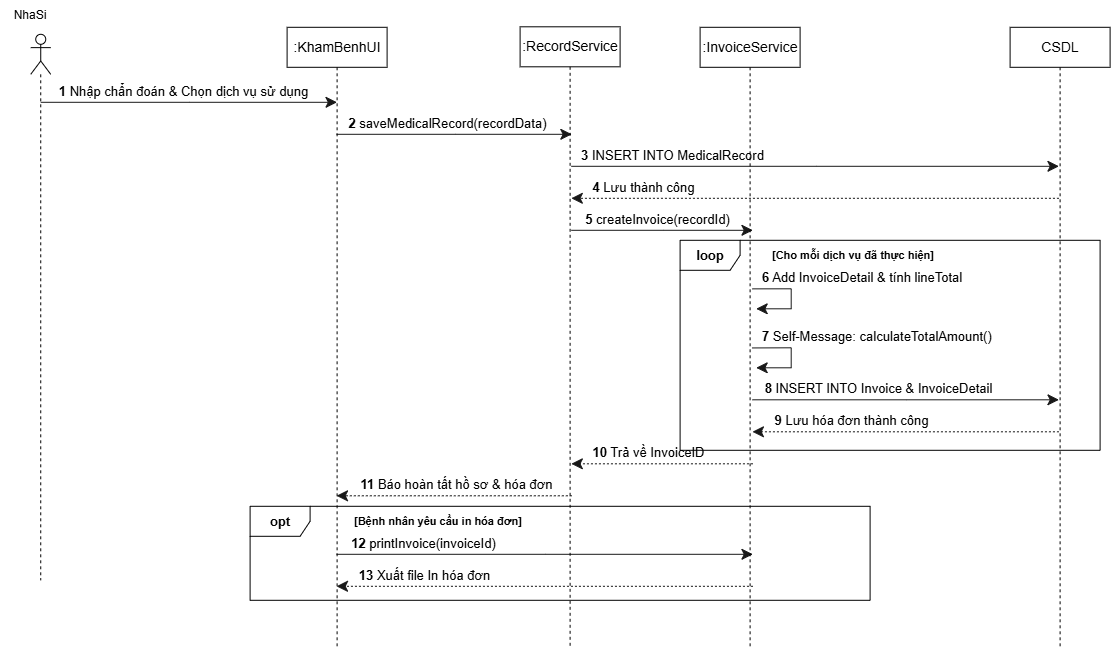

The diagram above was exported from draw.io. Its source (the exported page's mxGraphModel, read from the mxfile embedded in the PNG):
<mxGraphModel dx="2203" dy="1130" grid="1" gridSize="10" guides="1" tooltips="1" connect="1" arrows="1" fold="1" page="1" pageScale="1" pageWidth="827" pageHeight="1169" math="0" shadow="0">
  <root>
    <mxCell id="0" />
    <mxCell id="1" parent="0" />
    <UserObject label="" plantUmlData="{&#10;  &quot;data&quot;: &quot;@startuml\nautonumber\nactor \&quot;:NhaSi\&quot; as NS\nparticipant \&quot;:KhamBenhUI\&quot; as UI\nparticipant \&quot;:RecordService\&quot; as RS\nparticipant \&quot;:InvoiceService\&quot; as IS\ndatabase \&quot;:CSDL\&quot; as DB\n\nNS -&gt; UI: Nhập chẩn đoán &amp; Chọn dịch vụ sử dụng\nUI -&gt; RS: saveMedicalRecord(recordData)\nRS -&gt; DB: INSERT INTO MedicalRecord\nDB --&gt; RS: Lưu thành công\n\nRS -&gt; IS: createInvoice(recordId)\nloop Cho mỗi dịch vụ đã thực hiện\n    IS -&gt; IS: Add InvoiceDetail &amp; tính lineTotal\nend\nIS -&gt; IS: Self-Message: calculateTotalAmount()\nIS -&gt; DB: INSERT INTO Invoice &amp; InvoiceDetail\nDB --&gt; IS: Lưu hóa đơn thành công\nIS --&gt; RS: Trả về InvoiceID\nRS --&gt; UI: Báo hoàn tất hồ sơ &amp; hóa đơn\n\nopt Bệnh nhân yêu cầu in hóa đơn\n    UI -&gt; IS: printInvoice(invoiceId)\n    IS --&gt; UI: Xuất file In hóa đơn\nend\n@enduml&quot;,&#10;  &quot;config&quot;: null&#10;}" id="l1vioaQM7GEGI5BYA-fA-852">
      <mxCell connectable="0" parent="1" style="group;transparentBounds=1;editIcon=1;lockedGroup=0;groupPadding=10;" vertex="1">
        <mxGeometry as="geometry" />
      </mxCell>
    </UserObject>
    <UserObject label="[Cho mỗi dịch vụ đã thực hiện]" plantUmlId="grpcond_7" plantUmlBaseStyle="text;html=1;fontColor=#000000;fontSize=11;fontStyle=1;align=left;verticalAlign=middle;" plantUmlBaseValue="[Cho mỗi dịch vụ đã thực hiện]" id="l1vioaQM7GEGI5BYA-fA-864">
      <mxCell parent="l1vioaQM7GEGI5BYA-fA-852" style="text;html=1;fontColor=#000000;fontSize=11;fontStyle=1;align=left;verticalAlign=middle;" vertex="1">
        <mxGeometry height="15" width="182.89151428571432" x="780.870007142857" y="1208" as="geometry" />
      </mxCell>
    </UserObject>
    <UserObject label="[Bệnh nhân yêu cầu in hóa đơn]" plantUmlId="grpcond_10" plantUmlBaseStyle="text;html=1;fontColor=#000000;fontSize=11;fontStyle=1;align=left;verticalAlign=middle;" plantUmlBaseValue="[Bệnh nhân yêu cầu in hóa đơn]" id="l1vioaQM7GEGI5BYA-fA-867">
      <mxCell parent="l1vioaQM7GEGI5BYA-fA-852" style="text;html=1;fontColor=#000000;fontSize=11;fontStyle=1;align=left;verticalAlign=middle;" vertex="1">
        <mxGeometry height="15" width="185.58769285714283" x="362.34143571428575" y="1473.5" as="geometry" />
      </mxCell>
    </UserObject>
    <UserObject label="&lt;b&gt;1&lt;/b&gt; Nhập chẩn đoán &amp;amp; Chọn dịch vụ sử dụng" plantUmlId="msg_11" plantUmlBaseStyle="endArrow=classic;endFill=1;endSize=9;html=1;rounded=0;edgeStyle=none;curved=0;strokeColor=#181818;strokeWidth=1;fontColor=#000000;fontSize=13;verticalAlign=bottom;labelBackgroundColor=none;sourcePerimeterSpacing=0;targetPerimeterSpacing=0;" plantUmlBaseValue="&lt;b&gt;1&lt;/b&gt; Nhập chẩn đoán &amp;amp; Chọn dịch vụ sử dụng" id="l1vioaQM7GEGI5BYA-fA-868">
      <mxCell edge="1" parent="l1vioaQM7GEGI5BYA-fA-852" style="endArrow=classic;endFill=1;endSize=9;html=1;rounded=0;edgeStyle=none;curved=0;strokeColor=#181818;strokeWidth=1;fontColor=#000000;fontSize=13;verticalAlign=bottom;labelBackgroundColor=none;sourcePerimeterSpacing=0;targetPerimeterSpacing=0;">
        <mxGeometry relative="1" x="-0.037" as="geometry">
          <Array as="points">
            <mxPoint x="199" y="1062" />
          </Array>
          <mxPoint x="50.639650000000074" y="1062" as="sourcePoint" />
          <mxPoint x="346.9175785714285" y="1062" as="targetPoint" />
        </mxGeometry>
      </mxCell>
    </UserObject>
    <UserObject label="&lt;b&gt;2&lt;/b&gt; saveMedicalRecord(recordData)" plantUmlId="msg_12" plantUmlBaseStyle="endArrow=classic;endFill=1;endSize=9;html=1;rounded=0;edgeStyle=none;curved=0;strokeColor=#181818;strokeWidth=1;fontColor=#000000;fontSize=13;verticalAlign=bottom;labelBackgroundColor=none;sourcePerimeterSpacing=0;targetPerimeterSpacing=0;" plantUmlBaseValue="&lt;b&gt;2&lt;/b&gt; saveMedicalRecord(recordData)" id="l1vioaQM7GEGI5BYA-fA-869">
      <mxCell edge="1" parent="l1vioaQM7GEGI5BYA-fA-852" style="endArrow=classic;endFill=1;endSize=9;html=1;rounded=0;edgeStyle=none;curved=0;strokeColor=#181818;strokeWidth=1;fontColor=#000000;fontSize=13;verticalAlign=bottom;labelBackgroundColor=none;sourcePerimeterSpacing=0;targetPerimeterSpacing=0;">
        <mxGeometry relative="1" x="-0.047" as="geometry">
          <Array as="points">
            <mxPoint x="465" y="1094" />
          </Array>
          <mxPoint x="346.4175785714285" y="1094" as="sourcePoint" />
          <mxPoint x="581.7325642857145" y="1094" as="targetPoint" />
        </mxGeometry>
      </mxCell>
    </UserObject>
    <UserObject label="&lt;b&gt;3&lt;/b&gt; INSERT INTO MedicalRecord" plantUmlId="msg_13" plantUmlBaseStyle="endArrow=classic;endFill=1;endSize=9;html=1;rounded=0;edgeStyle=none;curved=0;strokeColor=#181818;strokeWidth=1;fontColor=#000000;fontSize=13;verticalAlign=bottom;labelBackgroundColor=none;sourcePerimeterSpacing=0;targetPerimeterSpacing=0;" plantUmlBaseValue="&lt;b&gt;3&lt;/b&gt; INSERT INTO MedicalRecord" id="l1vioaQM7GEGI5BYA-fA-870">
      <mxCell edge="1" parent="l1vioaQM7GEGI5BYA-fA-852" style="endArrow=classic;endFill=1;endSize=9;html=1;rounded=0;edgeStyle=none;curved=0;strokeColor=#181818;strokeWidth=1;fontColor=#000000;fontSize=13;verticalAlign=bottom;labelBackgroundColor=none;sourcePerimeterSpacing=0;targetPerimeterSpacing=0;">
        <mxGeometry relative="1" x="-0.586" as="geometry">
          <Array as="points">
            <mxPoint x="826" y="1126" />
          </Array>
          <mxPoint x="581.2325642857145" y="1126" as="sourcePoint" />
          <mxPoint x="1068.8453928571425" y="1126" as="targetPoint" />
        </mxGeometry>
      </mxCell>
    </UserObject>
    <UserObject label="&lt;b&gt;4&lt;/b&gt; Lưu thành công" plantUmlId="msg_14" plantUmlBaseStyle="endArrow=classic;endFill=1;endSize=9;html=1;rounded=0;edgeStyle=none;curved=0;strokeColor=#181818;strokeWidth=1;fontColor=#000000;fontSize=13;verticalAlign=bottom;labelBackgroundColor=none;dashed=1;dashPattern=2 2;sourcePerimeterSpacing=0;targetPerimeterSpacing=0;" plantUmlBaseValue="&lt;b&gt;4&lt;/b&gt; Lưu thành công" id="l1vioaQM7GEGI5BYA-fA-871">
      <mxCell edge="1" parent="l1vioaQM7GEGI5BYA-fA-852" style="endArrow=classic;endFill=1;endSize=9;html=1;rounded=0;edgeStyle=none;curved=0;strokeColor=#181818;strokeWidth=1;fontColor=#000000;fontSize=13;verticalAlign=bottom;labelBackgroundColor=none;dashed=1;dashPattern=2 2;sourcePerimeterSpacing=0;targetPerimeterSpacing=0;">
        <mxGeometry relative="1" x="0.705" as="geometry">
          <Array as="points">
            <mxPoint x="826" y="1158" />
          </Array>
          <mxPoint x="1068.8453928571425" y="1158" as="sourcePoint" />
          <mxPoint x="581.2325642857145" y="1158" as="targetPoint" />
        </mxGeometry>
      </mxCell>
    </UserObject>
    <UserObject label="&lt;b&gt;5&lt;/b&gt; createInvoice(recordId)" plantUmlId="msg_15" plantUmlBaseStyle="endArrow=classic;endFill=1;endSize=9;html=1;rounded=0;edgeStyle=none;curved=0;strokeColor=#181818;strokeWidth=1;fontColor=#000000;fontSize=13;verticalAlign=bottom;labelBackgroundColor=none;sourcePerimeterSpacing=0;targetPerimeterSpacing=0;" plantUmlBaseValue="&lt;b&gt;5&lt;/b&gt; createInvoice(recordId)" id="l1vioaQM7GEGI5BYA-fA-872">
      <mxCell edge="1" parent="l1vioaQM7GEGI5BYA-fA-852" style="endArrow=classic;endFill=1;endSize=9;html=1;rounded=0;edgeStyle=none;curved=0;strokeColor=#181818;strokeWidth=1;fontColor=#000000;fontSize=13;verticalAlign=bottom;labelBackgroundColor=none;sourcePerimeterSpacing=0;targetPerimeterSpacing=0;">
        <mxGeometry relative="1" x="-0.061" as="geometry">
          <Array as="points">
            <mxPoint x="673" y="1190" />
          </Array>
          <mxPoint x="581.2325642857145" y="1190" as="sourcePoint" />
          <mxPoint x="762.8465928571427" y="1190" as="targetPoint" />
        </mxGeometry>
      </mxCell>
    </UserObject>
    <UserObject label="" plantUmlId="msg_16" plantUmlBaseStyle="endArrow=classic;endFill=1;endSize=9;html=1;strokeColor=#181818;strokeWidth=1;exitX=0.5;exitY=0.418;exitDx=0;exitDy=0;curved=0;rounded=0;fontSize=11;sourcePerimeterSpacing=0;targetPerimeterSpacing=0;" plantUmlBaseValue="" id="l1vioaQM7GEGI5BYA-fA-873">
      <mxCell edge="1" parent="l1vioaQM7GEGI5BYA-fA-852" style="endArrow=classic;endFill=1;endSize=9;html=1;strokeColor=#181818;strokeWidth=1;exitX=0.5;exitY=0.418;exitDx=0;exitDy=0;curved=0;rounded=0;fontSize=11;sourcePerimeterSpacing=0;targetPerimeterSpacing=0;">
        <mxGeometry relative="1" as="geometry">
          <Array as="points">
            <mxPoint x="801.0965928571428" y="1248.5" />
            <mxPoint x="801.0965928571428" y="1268.5" />
          </Array>
          <mxPoint x="762.3465928571427" y="1248.562" as="sourcePoint" />
          <mxPoint x="766.0965928571428" y="1268.5" as="targetPoint" />
        </mxGeometry>
      </mxCell>
    </UserObject>
    <UserObject label="&lt;b&gt;6&lt;/b&gt; Add InvoiceDetail &amp;amp; tính lineTotal" plantUmlId="msglbl_19" plantUmlBaseStyle="text;html=1;fontColor=#000000;fontSize=13;align=left;verticalAlign=middle;" plantUmlBaseValue="&lt;b&gt;6&lt;/b&gt; Add InvoiceDetail &amp;amp; tính lineTotal" id="l1vioaQM7GEGI5BYA-fA-874">
      <mxCell parent="l1vioaQM7GEGI5BYA-fA-852" style="text;html=1;fontColor=#000000;fontSize=13;align=left;verticalAlign=middle;" vertex="1">
        <mxGeometry height="18" width="233.0724857142857" x="770.0965928571428" y="1228.5" as="geometry" />
      </mxCell>
    </UserObject>
    <UserObject label="" plantUmlId="msg_20" plantUmlBaseStyle="endArrow=classic;endFill=1;endSize=9;html=1;strokeColor=#181818;strokeWidth=1;exitX=0.5;exitY=0.515;exitDx=0;exitDy=0;curved=0;rounded=0;fontSize=11;sourcePerimeterSpacing=0;targetPerimeterSpacing=0;" plantUmlBaseValue="" id="l1vioaQM7GEGI5BYA-fA-875">
      <mxCell edge="1" parent="l1vioaQM7GEGI5BYA-fA-852" style="endArrow=classic;endFill=1;endSize=9;html=1;strokeColor=#181818;strokeWidth=1;exitX=0.5;exitY=0.515;exitDx=0;exitDy=0;curved=0;rounded=0;fontSize=11;sourcePerimeterSpacing=0;targetPerimeterSpacing=0;">
        <mxGeometry relative="1" as="geometry">
          <Array as="points">
            <mxPoint x="801.0965928571428" y="1307.5" />
            <mxPoint x="801.0965928571428" y="1327.5" />
          </Array>
          <mxPoint x="762.3465928571427" y="1307.6350000000002" as="sourcePoint" />
          <mxPoint x="766.0965928571428" y="1327.5" as="targetPoint" />
        </mxGeometry>
      </mxCell>
    </UserObject>
    <UserObject label="&lt;b&gt;7&lt;/b&gt; Self-Message: calculateTotalAmount()" plantUmlId="msglbl_23" plantUmlBaseStyle="text;html=1;fontColor=#000000;fontSize=13;align=left;verticalAlign=middle;" plantUmlBaseValue="&lt;b&gt;7&lt;/b&gt; Self-Message: calculateTotalAmount()" id="l1vioaQM7GEGI5BYA-fA-876">
      <mxCell parent="l1vioaQM7GEGI5BYA-fA-852" style="text;html=1;fontColor=#000000;fontSize=13;align=left;verticalAlign=middle;" vertex="1">
        <mxGeometry height="18" width="256.9988000000001" x="770.0965928571428" y="1287.5" as="geometry" />
      </mxCell>
    </UserObject>
    <UserObject label="&lt;b&gt;8&lt;/b&gt; INSERT INTO Invoice &amp;amp; InvoiceDetail" plantUmlId="msg_24" plantUmlBaseStyle="endArrow=classic;endFill=1;endSize=9;html=1;rounded=0;edgeStyle=none;curved=0;strokeColor=#181818;strokeWidth=1;fontColor=#000000;fontSize=13;verticalAlign=bottom;labelBackgroundColor=none;sourcePerimeterSpacing=0;targetPerimeterSpacing=0;" plantUmlBaseValue="&lt;b&gt;8&lt;/b&gt; INSERT INTO Invoice &amp;amp; InvoiceDetail" id="l1vioaQM7GEGI5BYA-fA-877">
      <mxCell edge="1" parent="l1vioaQM7GEGI5BYA-fA-852" style="endArrow=classic;endFill=1;endSize=9;html=1;rounded=0;edgeStyle=none;curved=0;strokeColor=#181818;strokeWidth=1;fontColor=#000000;fontSize=13;verticalAlign=bottom;labelBackgroundColor=none;sourcePerimeterSpacing=0;targetPerimeterSpacing=0;">
        <mxGeometry relative="1" x="-0.176" as="geometry">
          <Array as="points">
            <mxPoint x="916" y="1359.5" />
          </Array>
          <mxPoint x="762.3465928571427" y="1359.5" as="sourcePoint" />
          <mxPoint x="1068.8453928571425" y="1359.5" as="targetPoint" />
        </mxGeometry>
      </mxCell>
    </UserObject>
    <UserObject label="&lt;b&gt;9&lt;/b&gt; Lưu hóa đơn thành công" plantUmlId="msg_25" plantUmlBaseStyle="endArrow=classic;endFill=1;endSize=9;html=1;rounded=0;edgeStyle=none;curved=0;strokeColor=#181818;strokeWidth=1;fontColor=#000000;fontSize=13;verticalAlign=bottom;labelBackgroundColor=none;dashed=1;dashPattern=2 2;sourcePerimeterSpacing=0;targetPerimeterSpacing=0;" plantUmlBaseValue="&lt;b&gt;9&lt;/b&gt; Lưu hóa đơn thành công" id="l1vioaQM7GEGI5BYA-fA-878">
      <mxCell edge="1" parent="l1vioaQM7GEGI5BYA-fA-852" style="endArrow=classic;endFill=1;endSize=9;html=1;rounded=0;edgeStyle=none;curved=0;strokeColor=#181818;strokeWidth=1;fontColor=#000000;fontSize=13;verticalAlign=bottom;labelBackgroundColor=none;dashed=1;dashPattern=2 2;sourcePerimeterSpacing=0;targetPerimeterSpacing=0;">
        <mxGeometry relative="1" x="0.356" as="geometry">
          <Array as="points">
            <mxPoint x="916" y="1391.5" />
          </Array>
          <mxPoint x="1068.8453928571425" y="1391.5" as="sourcePoint" />
          <mxPoint x="762.3465928571427" y="1391.5" as="targetPoint" />
        </mxGeometry>
      </mxCell>
    </UserObject>
    <UserObject label="&lt;b&gt;10&lt;/b&gt; Trả về InvoiceID" plantUmlId="msg_26" plantUmlBaseStyle="endArrow=classic;endFill=1;endSize=9;html=1;rounded=0;edgeStyle=none;curved=0;strokeColor=#181818;strokeWidth=1;fontColor=#000000;fontSize=13;verticalAlign=bottom;labelBackgroundColor=none;dashed=1;dashPattern=2 2;sourcePerimeterSpacing=0;targetPerimeterSpacing=0;" plantUmlBaseValue="&lt;b&gt;10&lt;/b&gt; Trả về InvoiceID" id="l1vioaQM7GEGI5BYA-fA-879">
      <mxCell edge="1" parent="l1vioaQM7GEGI5BYA-fA-852" style="endArrow=classic;endFill=1;endSize=9;html=1;rounded=0;edgeStyle=none;curved=0;strokeColor=#181818;strokeWidth=1;fontColor=#000000;fontSize=13;verticalAlign=bottom;labelBackgroundColor=none;dashed=1;dashPattern=2 2;sourcePerimeterSpacing=0;targetPerimeterSpacing=0;">
        <mxGeometry relative="1" x="0.142" as="geometry">
          <Array as="points">
            <mxPoint x="673" y="1423.5" />
          </Array>
          <mxPoint x="762.8465928571427" y="1423.5" as="sourcePoint" />
          <mxPoint x="581.2325642857145" y="1423.5" as="targetPoint" />
        </mxGeometry>
      </mxCell>
    </UserObject>
    <UserObject label="&lt;b&gt;11&lt;/b&gt; Báo hoàn tất hồ sơ &amp;amp; hóa đơn" plantUmlId="msg_27" plantUmlBaseStyle="endArrow=classic;endFill=1;endSize=9;html=1;rounded=0;edgeStyle=none;curved=0;strokeColor=#181818;strokeWidth=1;fontColor=#000000;fontSize=13;verticalAlign=bottom;labelBackgroundColor=none;dashed=1;dashPattern=2 2;sourcePerimeterSpacing=0;targetPerimeterSpacing=0;" plantUmlBaseValue="&lt;b&gt;11&lt;/b&gt; Báo hoàn tất hồ sơ &amp;amp; hóa đơn" id="l1vioaQM7GEGI5BYA-fA-880">
      <mxCell edge="1" parent="l1vioaQM7GEGI5BYA-fA-852" style="endArrow=classic;endFill=1;endSize=9;html=1;rounded=0;edgeStyle=none;curved=0;strokeColor=#181818;strokeWidth=1;fontColor=#000000;fontSize=13;verticalAlign=bottom;labelBackgroundColor=none;dashed=1;dashPattern=2 2;sourcePerimeterSpacing=0;targetPerimeterSpacing=0;">
        <mxGeometry relative="1" x="-0.015" as="geometry">
          <Array as="points">
            <mxPoint x="465" y="1455.5" />
          </Array>
          <mxPoint x="581.7325642857145" y="1455.5" as="sourcePoint" />
          <mxPoint x="346.4175785714285" y="1455.5" as="targetPoint" />
        </mxGeometry>
      </mxCell>
    </UserObject>
    <UserObject label="&lt;b&gt;12&lt;/b&gt; printInvoice(invoiceId)" plantUmlId="msg_28" plantUmlBaseStyle="endArrow=classic;endFill=1;endSize=9;html=1;rounded=0;edgeStyle=none;curved=0;strokeColor=#181818;strokeWidth=1;fontColor=#000000;fontSize=13;verticalAlign=bottom;labelBackgroundColor=none;sourcePerimeterSpacing=0;targetPerimeterSpacing=0;" plantUmlBaseValue="&lt;b&gt;12&lt;/b&gt; printInvoice(invoiceId)" id="l1vioaQM7GEGI5BYA-fA-881">
      <mxCell edge="1" parent="l1vioaQM7GEGI5BYA-fA-852" style="endArrow=classic;endFill=1;endSize=9;html=1;rounded=0;edgeStyle=none;curved=0;strokeColor=#181818;strokeWidth=1;fontColor=#000000;fontSize=13;verticalAlign=bottom;labelBackgroundColor=none;sourcePerimeterSpacing=0;targetPerimeterSpacing=0;">
        <mxGeometry relative="1" x="-0.583" as="geometry">
          <Array as="points">
            <mxPoint x="555" y="1514" />
          </Array>
          <mxPoint x="346.4175785714285" y="1514" as="sourcePoint" />
          <mxPoint x="762.8465928571427" y="1514" as="targetPoint" />
        </mxGeometry>
      </mxCell>
    </UserObject>
    <UserObject label="&lt;b&gt;13&lt;/b&gt; Xuất file In hóa đơn" plantUmlId="msg_29" plantUmlBaseStyle="endArrow=classic;endFill=1;endSize=9;html=1;rounded=0;edgeStyle=none;curved=0;strokeColor=#181818;strokeWidth=1;fontColor=#000000;fontSize=13;verticalAlign=bottom;labelBackgroundColor=none;dashed=1;dashPattern=2 2;sourcePerimeterSpacing=0;targetPerimeterSpacing=0;" plantUmlBaseValue="&lt;b&gt;13&lt;/b&gt; Xuất file In hóa đơn" id="l1vioaQM7GEGI5BYA-fA-882">
      <mxCell edge="1" parent="l1vioaQM7GEGI5BYA-fA-852" style="endArrow=classic;endFill=1;endSize=9;html=1;rounded=0;edgeStyle=none;curved=0;strokeColor=#181818;strokeWidth=1;fontColor=#000000;fontSize=13;verticalAlign=bottom;labelBackgroundColor=none;dashed=1;dashPattern=2 2;sourcePerimeterSpacing=0;targetPerimeterSpacing=0;">
        <mxGeometry relative="1" x="0.577" as="geometry">
          <Array as="points">
            <mxPoint x="555" y="1546" />
          </Array>
          <mxPoint x="762.8465928571427" y="1546" as="sourcePoint" />
          <mxPoint x="346.4175785714285" y="1546" as="targetPoint" />
        </mxGeometry>
      </mxCell>
    </UserObject>
    <mxCell id="l1vioaQM7GEGI5BYA-fA-889" parent="l1vioaQM7GEGI5BYA-fA-852" style="shape=umlLifeline;perimeter=lifelinePerimeter;whiteSpace=wrap;html=1;container=1;dropTarget=0;collapsible=0;recursiveResize=0;outlineConnect=0;portConstraint=eastwest;newEdgeStyle={&quot;curved&quot;:0,&quot;rounded&quot;:0};participant=umlActor;" value="" vertex="1">
      <mxGeometry height="546" width="20" x="40.64" y="994" as="geometry" />
    </mxCell>
    <mxCell id="l1vioaQM7GEGI5BYA-fA-891" parent="l1vioaQM7GEGI5BYA-fA-852" style="shape=umlLifeline;perimeter=lifelinePerimeter;whiteSpace=wrap;html=1;container=1;dropTarget=0;collapsible=0;recursiveResize=0;outlineConnect=0;portConstraint=eastwest;newEdgeStyle={&quot;curved&quot;:0,&quot;rounded&quot;:0};" value="&lt;span style=&quot;font-size: 14px;&quot;&gt;:KhamBenhUI&lt;/span&gt;" vertex="1">
      <mxGeometry height="620" width="100" x="297" y="987" as="geometry" />
    </mxCell>
    <mxCell id="l1vioaQM7GEGI5BYA-fA-892" parent="l1vioaQM7GEGI5BYA-fA-852" style="shape=umlLifeline;perimeter=lifelinePerimeter;whiteSpace=wrap;html=1;container=1;dropTarget=0;collapsible=0;recursiveResize=0;outlineConnect=0;portConstraint=eastwest;newEdgeStyle={&quot;curved&quot;:0,&quot;rounded&quot;:0};" value="&lt;span style=&quot;font-size: 14px;&quot;&gt;:RecordService&lt;/span&gt;" vertex="1">
      <mxGeometry height="620" width="100" x="530" y="986.5" as="geometry" />
    </mxCell>
    <mxCell id="l1vioaQM7GEGI5BYA-fA-893" parent="l1vioaQM7GEGI5BYA-fA-852" style="shape=umlLifeline;perimeter=lifelinePerimeter;whiteSpace=wrap;html=1;container=1;dropTarget=0;collapsible=0;recursiveResize=0;outlineConnect=0;portConstraint=eastwest;newEdgeStyle={&quot;curved&quot;:0,&quot;rounded&quot;:0};" value="&lt;span style=&quot;font-size: 14px;&quot;&gt;:InvoiceService&lt;/span&gt;" vertex="1">
      <mxGeometry height="620" width="100" x="710" y="987" as="geometry" />
    </mxCell>
    <mxCell id="l1vioaQM7GEGI5BYA-fA-894" parent="l1vioaQM7GEGI5BYA-fA-852" style="shape=umlLifeline;perimeter=lifelinePerimeter;whiteSpace=wrap;html=1;container=1;dropTarget=0;collapsible=0;recursiveResize=0;outlineConnect=0;portConstraint=eastwest;newEdgeStyle={&quot;curved&quot;:0,&quot;rounded&quot;:0};" value="&lt;span style=&quot;font-size: 14px;&quot;&gt;CSDL&lt;/span&gt;" vertex="1">
      <mxGeometry height="620" width="100" x="1020" y="987" as="geometry" />
    </mxCell>
    <mxCell id="l1vioaQM7GEGI5BYA-fA-887" parent="1" style="shape=umlFrame;whiteSpace=wrap;html=1;pointerEvents=0;" value="&lt;span style=&quot;font-size: 13px; font-weight: 700; text-align: left; white-space: nowrap;&quot;&gt;loop&lt;/span&gt;" vertex="1">
      <mxGeometry height="210" width="420" x="690" y="1200" as="geometry" />
    </mxCell>
    <mxCell id="l1vioaQM7GEGI5BYA-fA-888" parent="1" style="shape=umlFrame;whiteSpace=wrap;html=1;pointerEvents=0;" value="&lt;span style=&quot;font-size: 13px; font-weight: 700; text-align: left; white-space: nowrap;&quot;&gt;opt&lt;/span&gt;" vertex="1">
      <mxGeometry height="94" width="620" x="260" y="1466" as="geometry" />
    </mxCell>
    <mxCell id="l1vioaQM7GEGI5BYA-fA-890" parent="1" style="text;html=1;whiteSpace=wrap;strokeColor=none;fillColor=none;align=center;verticalAlign=middle;rounded=0;" value="NhaSi" vertex="1">
      <mxGeometry height="30" width="60" x="10" y="960" as="geometry" />
    </mxCell>
  </root>
</mxGraphModel>